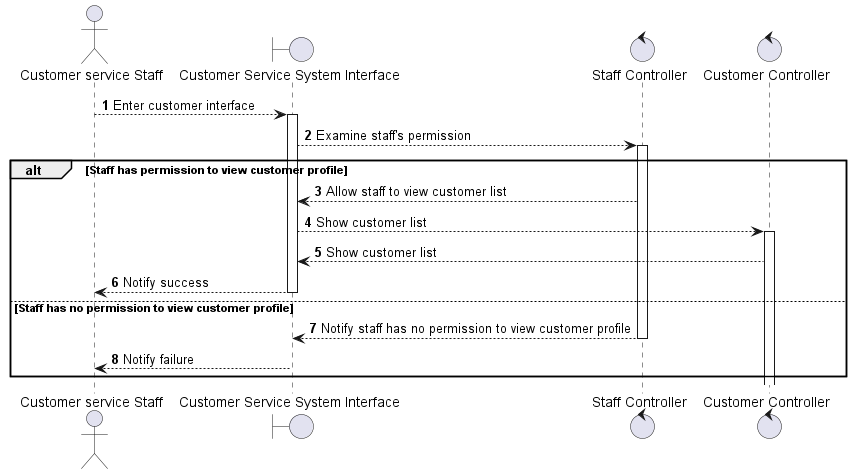

The diagram above was rendered by PlantUML. Its source (embedded in the PNG):
@startuml "View customer"
autonumber
actor "Customer service Staff" as Staff
boundary "Customer Service System Interface" as CSSI
control "Staff Controller" as SCtl
control "Customer Controller" as CCtl 

Staff --> CSSI ++: Enter customer interface
CSSI --> SCtl ++: Examine staff's permission
alt Staff has permission to view customer profile
SCtl --> CSSI: Allow staff to view customer list
CSSI --> CCtl ++: Show customer list
CCtl --> CSSI: Show customer list
CSSI --> Staff --: Notify success
else Staff has no permission to view customer profile
SCtl --> CSSI --: Notify staff has no permission to view customer profile
CSSI --> Staff --: Notify failure
end
@enduml